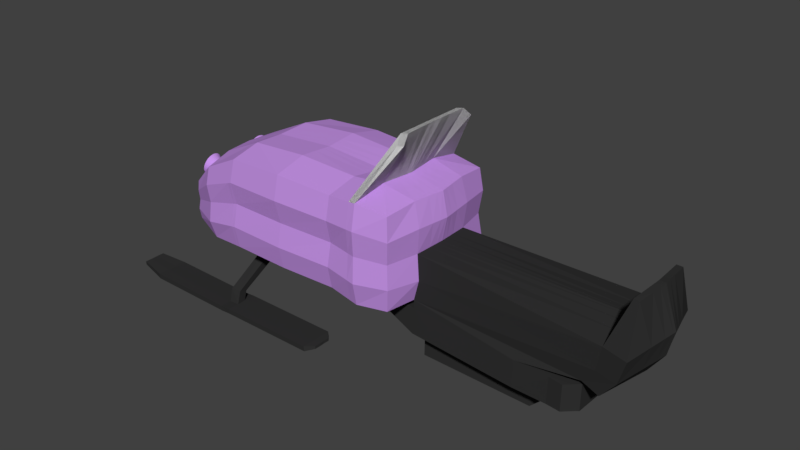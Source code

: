 # Source: MoottorikelkkaPitempi_1.blend  (saved by Blender 2.78.0; exported with 4.5.12 LTS)
import bpy
from mathutils import Matrix  # noqa: F401  (used for matrix-valued properties, if any)

bpy.ops.wm.read_factory_settings(use_empty=True)
scene = bpy.context.scene
scene.name = 'Scene'

# ---- collections
col_collection_1 = bpy.data.collections.new('Collection 1'); scene.collection.children.link(col_collection_1)

# ---- materials (node trees are filled in below, after node groups)
mat_musta = bpy.data.materials.new('musta')
mat_musta.alpha_threshold = 0.0
mat_musta.use_transparent_shadow = False
mat_musta.diffuse_color = (0.03106, 0.03106, 0.03106, 1.0)
mat_musta.roughness = 0.5
mat_material_003 = bpy.data.materials.new('Material.003')
mat_material_003.alpha_threshold = 0.0
mat_material_003.use_transparent_shadow = False
mat_material_003.roughness = 0.5
mat_material_001 = bpy.data.materials.new('Material.001')
mat_material_001.alpha_threshold = 0.0
mat_material_001.use_transparent_shadow = False
mat_material_001.roughness = 0.5
mat_material_002 = bpy.data.materials.new('Material.002')
mat_material_002.alpha_threshold = 0.0
mat_material_002.use_transparent_shadow = False
mat_material_002.diffuse_color = (0.5654, 0.2935, 0.8, 1.0)
mat_material_002.roughness = 0.5

# ---- material node trees

# ---- world
world_world = bpy.data.worlds.new('World'); scene.world = world_world
world_world.color = (0.05088, 0.05088, 0.05088)
world_world.use_sun_shadow = False
world_world.sun_shadow_jitter_overblur = 0.0
world_world.cycles.sampling_method = 'MANUAL'

# ---- meshes
me_cube_004 = bpy.data.meshes.new('Cube.004')
me_cube_004.from_pydata([(-2.974, -0.3325, 0.1173), (-2.98, -0.3428, 0.09375), (-2.985, -0.3576, 0.0725), (-2.989, -0.3764, 0.05439), (-2.991, -0.3984, 0.04013), (-2.993, -0.4228, 0.03026), (-2.993, -0.4487, 0.02516), (-2.992, -0.475, 0.02503), (-2.989, -0.5008, 0.02987), (-2.985, -0.5251, 0.0395), (-2.98, -0.5469, 0.05355), (-2.975, -0.5653, 0.07147), (-2.968, -0.5798, 0.09258), (-2.962, -0.5897, 0.1161), (-2.955, -0.5947, 0.141), (-2.948, -0.5945, 0.1665), (-2.941, -0.5891, 0.1915), (-2.935, -0.5789, 0.2151), (-2.931, -0.5641, 0.2364), (-2.927, -0.5453, 0.2545), (-2.924, -0.5233, 0.2687), (-2.922, -0.4989, 0.2786), (-2.922, -0.473, 0.2837), (-2.924, -0.4466, 0.2838), (-2.926, -0.4208, 0.279), (-2.93, -0.3966, 0.2694), (-2.935, -0.3748, 0.2553), (-2.94, -0.3563, 0.2374), (-2.947, -0.3418, 0.2163), (-2.954, -0.3319, 0.1928), (-2.961, -0.327, 0.1678), (-2.967, -0.3272, 0.1424), (1.125, 0.0, -0.7619), (1.13, 0.0, 0.007352), (1.063, -0.518, -0.7116), (1.104, -0.5, 0.0), (4.034, -0.6926, -0.1278), (1.148, -0.5227, -0.3911), (4.3, 0.0, -0.704), (4.609, 0.0, -0.02718), (4.04, -0.6807, -0.8349), (4.396, -0.7515, -0.1669), (4.524, 0.0, -0.3948), (4.278, -0.7198, -0.5419), (3.954, -0.6736, -0.5066), (3.76, -0.6279, -0.7637), (2.986, 0.0, -0.7475), (4.203, 0.0, -0.0191), (4.275, -0.5124, 0.5399), (4.411, 0.0, 0.5638), (4.361, -0.5264, 0.5306), (4.315, 0.0, 0.5658), (1.111, -0.1325, -0.7505), (1.124, -0.1139, 0.005677), (4.241, -0.1551, -0.7338), (4.56, -0.1712, -0.05902), (4.468, -0.164, -0.4283), (4.165, -0.1578, -0.04387), (2.94, -0.1253, -0.7512), (4.4, -0.1199, 0.5563), (4.306, -0.1167, 0.5599), (2.975, -0.04523, -0.7483), (1.122, -0.04471, -0.7593), (1.128, -0.02595, 0.006971), (4.287, -0.03532, -0.7108), (4.598, -0.039, -0.03443), (4.511, -0.03735, -0.4025), (4.195, -0.03594, -0.02474), (4.409, -0.02732, 0.5621), (4.313, -0.02659, 0.5644), (1.093, -0.2729, -0.7363), (1.116, -0.2545, 0.00361), (4.168, -0.3465, -0.7706), (4.5, -0.3825, -0.09831), (4.399, -0.3664, -0.4697), (4.117, -0.3525, -0.07445), (4.386, -0.2679, 0.5469), (4.295, -0.2608, 0.5526), (2.883, -0.3083, -0.7557), (1.121, 0.0, -1.292), (1.059, -0.5435, -1.241), (2.779, -0.6534, -1.294), (2.982, 0.0, -1.277), (1.107, -0.158, -1.28), (2.936, -0.1508, -1.281), (2.971, -0.07072, -1.278), (1.118, -0.07019, -1.289), (1.089, -0.2984, -1.266), (2.879, -0.3338, -1.286), (1.125, 0.0, -0.8901), (1.062, -0.5215, -0.8398), (1.122, -0.04823, -0.8875), (1.111, -0.136, -0.8786), (1.093, -0.2764, -0.8645), (2.985, 0.0, -0.8756), (2.975, -0.04876, -0.8765), (2.782, -0.6314, -0.8919), (2.939, -0.1288, -0.8793), (2.882, -0.3118, -0.8839), (3.54, -0.6997, -1.289), (3.743, 0.0, -1.272), (3.697, -0.5744, -1.276), (3.733, -0.5544, -1.273), (3.64, -0.62, -1.281), (3.747, 0.0, -0.8708), (3.736, -0.5489, -0.8716), (3.544, -0.6943, -0.8871), (3.7, -0.5689, -0.8745), (3.643, -0.6146, -0.8791), (2.225, -0.05362, -0.04235), (0.158, 0.0, -0.9417), (0.09522, -0.4393, -0.8913), (0.1437, -0.05384, -0.9302), (0.1548, 0.0, -0.9391), (0.126, -0.1942, -0.916), (0.1615, 0.0, -0.8886), (0.09869, -0.4174, -0.8383), (0.1582, 0.0, -0.886), (0.1472, -0.03189, -0.8771), (0.1295, -0.1723, -0.863), (2.982, 0.0, -1.708), (1.122, 0.0, -1.723), (2.972, -0.08192, -1.709), (1.119, -0.08139, -1.72), (1.108, -0.1692, -1.711), (2.879, -0.345, -1.716), (2.936, -0.162, -1.712), (1.09, -0.3096, -1.697), (3.476, -0.3002, -0.8774), (3.415, -0.4453, -1.284), (3.315, -0.6714, -1.292), (3.418, -0.4297, -0.882), (3.472, -0.3157, -1.279), (3.319, -0.6559, -0.89), (3.511, -0.2435, -0.8746), (3.522, 0.0, -0.8737), (3.508, -0.2591, -1.276), (3.518, 0.0, -1.275), (-1.894, -0.1139, -0.7565), (-2.068, -0.1133, -0.7687), (-2.055, -0.2532, -0.7858), (-1.881, -0.2545, -0.7756), (-1.862, -0.2988, -0.9991), (-2.036, -0.3081, -1.004), (-2.049, -0.2481, -1.131), (-1.874, -0.2366, -1.127), (-1.808, -1.093, -1.404), (-1.982, -1.096, -1.414), (-1.995, -0.9633, -1.461), (-1.82, -0.9584, -1.45), (-1.799, -1.159, -1.595), (-1.972, -1.153, -1.609), (-1.981, -1.012, -1.61), (-1.806, -1.017, -1.593), (-1.792, -1.159, -1.674), (-1.965, -1.152, -1.689), (-1.974, -1.011, -1.689), (-1.799, -1.017, -1.673), (-1.806, -1.339, -1.596), (-1.979, -1.332, -1.611), (-1.799, -1.338, -1.676), (-1.972, -1.332, -1.69), (-1.975, -0.834, -1.608), (-1.801, -0.8394, -1.592), (-1.968, -0.8335, -1.688), (-1.794, -0.8389, -1.672), (-3.398, -1.149, -1.583), (-3.407, -1.007, -1.584), (-3.391, -1.148, -1.663), (-3.4, -1.007, -1.663), (-3.405, -1.328, -1.585), (-3.398, -1.327, -1.664), (-3.401, -0.8298, -1.582), (-3.394, -0.8293, -1.662), (-3.832, -1.126, -1.543), (-3.837, -1.028, -1.543), (-3.827, -1.126, -1.598), (-3.832, -1.028, -1.598), (-3.836, -1.25, -1.544), (-3.831, -1.25, -1.599), (-3.834, -0.9047, -1.542), (-3.829, -0.9043, -1.597), (-0.2482, -1.168, -1.597), (-0.2554, -1.026, -1.596), (-0.2412, -1.168, -1.677), (-0.2484, -1.026, -1.676), (-0.2546, -1.347, -1.599), (-0.2476, -1.347, -1.679), (-0.2501, -0.8484, -1.595), (-0.2431, -0.8479, -1.674), (-0.1386, -1.137, -1.606), (-0.1426, -1.059, -1.605), (-0.1348, -1.136, -1.649), (-0.1387, -1.059, -1.648), (-0.1421, -1.234, -1.607), (-0.1383, -1.234, -1.65), (-0.1396, -0.9625, -1.604), (-0.1358, -0.9622, -1.647), (0.5, -1.056, 0.7584), (0.5402, -0.5323, 0.8754), (0.3857, -1.043, 0.7455), (0.4167, -0.5249, 0.8595), (1.035, -0.7045, 1.587), (1.001, -0.5782, 1.713), (0.9217, -0.7045, 1.561), (0.8798, -0.5797, 1.684), (0.5837, -0.1213, 0.8682), (0.4616, -0.1196, 0.8451), (0.9908, -0.1317, 1.716), (0.8725, -0.1321, 1.68), (0.5937, -0.02762, 0.8666), (0.4718, -0.02724, 0.8418), (0.9886, -0.03001, 1.717), (0.8708, -0.03009, 1.679), (0.5679, -0.2709, 0.8708), (0.4452, -0.2672, 0.8503), (0.9945, -0.2943, 1.715), (0.8752, -0.2951, 1.681), (0.5, 1.056, 0.7584), (0.5966, 0.0, 0.8661), (0.5402, 0.5323, 0.8754), (0.4748, 0.0, 0.8409), (0.3857, 1.043, 0.7455), (0.4167, 0.5249, 0.8595), (1.035, 0.7045, 1.587), (0.9879, 0.0, 1.717), (1.001, 0.5782, 1.713), (0.8703, 0.0, 1.679), (0.9217, 0.7045, 1.561), (0.8798, 0.5797, 1.684), (0.5837, 0.1213, 0.8682), (0.4616, 0.1196, 0.8451), (0.9908, 0.1317, 1.716), (0.8725, 0.1321, 1.68), (0.5937, 0.02762, 0.8666), (0.4718, 0.02724, 0.8418), (0.9886, 0.03001, 1.717), (0.8708, 0.03009, 1.679), (0.5679, 0.2709, 0.8708), (0.4452, 0.2672, 0.8503), (0.9945, 0.2943, 1.715), (0.8752, 0.2951, 1.681), (-1.846, -1.0, 0.7022), (-1.846, -1.0, -0.7022), (1.0, -1.0, 0.7022), (1.0, -1.0, -0.7022), (-1.904, 0.0, 0.7557), (-1.846, -1.0, 0.0), (-1.904, 0.0, -0.741), (1.13, 0.0, 0.7557), (1.125, 0.0, -0.7619), (1.0, -1.0, 0.0), (0.0, -1.0, 0.7022), (0.0, -1.0, -0.7022), (0.06369, 0.0, -0.741), (0.06369, 0.0, 0.7557), (0.0, -1.0, 0.0), (1.13, 0.0, 0.007352), (-2.997, -0.7233, -0.06951), (-2.997, -0.7233, -0.6966), (-3.131, 0.0, -0.06673), (-2.997, -0.7233, -0.3831), (-3.131, 0.0, -0.7351), (-3.131, 0.0, -0.4009), (-1.878, -0.5, 0.7906), (-1.854, -1.069, -0.3511), (1.063, -0.518, -0.7116), (1.039, -1.039, 0.3511), (0.5, -1.056, 0.7584), (-0.9229, -1.015, -0.716), (-1.872, -1.067, 0.3511), (-1.86, -0.5, -0.8089), (1.056, -0.5, 0.7584), (1.039, -1.039, -0.3511), (-0.9229, -1.042, 0.7466), (0.5, -1.056, -0.7584), (0.0, -0.5, -0.8057), (0.5966, 0.0, -0.8514), (-0.92, 0.0, -0.7411), (0.0, -0.5, 0.8057), (-0.92, 0.0, 0.8289), (0.5966, 0.0, 0.8661), (-0.9229, -1.027, 0.0), (0.5, -1.104, 0.0), (0.0, -1.073, 0.3511), (0.0, -1.073, -0.3511), (1.104, -0.5, 0.0), (1.207, 0.0, 0.3815), (-2.518, 0.0, -0.8648), (-2.599, 0.0, 0.4669), (-2.456, -0.9727, -0.1694), (-3.044, -0.3616, -0.04733), (-3.018, -0.7391, -0.5398), (-3.01, -0.7317, -0.2263), (-3.033, -0.3616, -0.7295), (-3.06, -0.3616, -0.3831), (-3.152, 0.0, -0.2338), (-3.166, 0.0, -0.568), (-2.438, -0.927, -0.7622), (-2.482, -0.9324, 0.3809), (-2.539, -0.4772, 0.4725), (-2.491, -0.9929, 0.1073), (-3.079, -0.3705, -0.5626), (-3.071, -0.3664, -0.2128), (-2.458, -0.4768, -0.8689), (-2.461, -1.011, -0.4783), (1.148, -0.5227, 0.3911), (0.5227, -1.148, -0.3911), (0.5227, -1.148, 0.3911), (-0.9363, -1.114, 0.3699), (-0.9412, -0.5232, 0.8607), (0.5402, -0.5323, -0.8754), (-0.9299, -0.5059, -0.8164), (0.5402, -0.5323, 0.8754), (-0.9271, -1.094, -0.3603), (1.148, -0.5227, -0.3911), (0.3857, -1.043, -0.7455), (0.4748, 0.0, 0.8409), (0.3857, -1.08, 0.0), (0.3857, -1.043, 0.7455), (0.4748, 0.0, -0.8262), (0.4032, -1.131, -0.3819), (0.4032, -1.131, 0.3819), (0.4167, -0.5249, -0.8595), (0.4167, -0.5249, 0.8595), (0.5, -1.056, 0.7584), (0.5966, 0.0, 0.8661), (0.5402, -0.5323, 0.8754), (0.3857, -1.043, -0.7455), (0.4748, 0.0, 0.8409), (0.3857, -1.08, 0.0), (0.3857, -1.043, 0.7455), (0.4748, 0.0, -0.8262), (0.4032, -1.131, -0.3819), (0.4032, -1.131, 0.3819), (0.4167, -0.5249, -0.8595), (0.4167, -0.5249, 0.8595), (-1.982, 0.0, 0.7234), (-1.914, -0.9969, -0.01895), (-1.912, -0.9918, -0.7089), (-1.917, -0.9924, 0.6662), (-1.972, 0.0, -0.7549), (-1.952, -0.4974, 0.755), (-1.942, -1.059, 0.3238), (-1.927, -0.4974, -0.8156), (-1.922, -1.062, -0.3653), (-1.894, -0.1139, -0.7565), (1.113, -0.1139, 0.7563), (-3.109, -0.08239, -0.7339), (-3.115, -0.08239, -0.3969), (-1.898, -0.1139, 0.7637), (1.111, -0.1325, -0.7505), (0.04918, -0.1139, -0.7558), (0.04918, -0.1139, 0.7671), (1.124, -0.1139, 0.005677), (-3.111, -0.08239, -0.06231), (-2.586, -0.1087, 0.4682), (-3.146, -0.08439, -0.5668), (-3.133, -0.08348, -0.229), (-2.504, -0.1086, -0.8657), (1.194, -0.1191, 0.3837), (-0.9248, -0.1192, 0.8361), (0.5837, -0.1213, -0.8569), (-0.9222, -0.1152, -0.7582), (0.5837, -0.1213, 0.8682), (0.4616, -0.1196, 0.8451), (0.5837, -0.1213, 0.8682), (0.4616, -0.1196, 0.8451), (-2.068, -0.1133, -0.7687), (-1.975, -0.1133, 0.7306), (-1.901, -0.02595, -0.7446), (1.126, -0.02595, 0.7559), (-3.126, -0.01877, -0.7348), (-3.127, -0.01877, -0.4), (-2.596, -0.02476, 0.4672), (-3.161, -0.01923, -0.5677), (-3.148, -0.01902, -0.2327), (-1.98, -0.02582, 0.7251), (-1.902, -0.02595, 0.7575), (1.122, -0.04471, -0.7593), (0.06039, -0.02595, -0.7444), (0.06039, -0.02595, 0.7583), (1.128, -0.02595, 0.006971), (-3.127, -0.01877, -0.06572), (-2.515, -0.02474, -0.865), (1.204, -0.02713, 0.382), (-0.9211, -0.02715, 0.8305), (0.5937, -0.02762, -0.8527), (-0.9205, -0.02626, -0.745), (0.5937, -0.02762, 0.8666), (0.4718, -0.02724, 0.8418), (0.5937, -0.02762, 0.8666), (0.4718, -0.02724, 0.8418), (-1.97, -0.02581, -0.758), (-1.891, -0.2545, 0.7735), (1.093, -0.2729, -0.7363), (0.03127, -0.2545, -0.774), (0.03127, -0.2545, 0.7812), (1.116, -0.2545, 0.00361), (-3.087, -0.1841, -0.05685), (-2.488, -0.2427, -0.8668), (1.177, -0.266, 0.3864), (-0.9308, -0.2663, 0.8451), (0.5679, -0.2709, -0.8636), (-0.925, -0.2575, -0.7794), (0.5679, -0.2709, 0.8708), (0.4452, -0.2672, 0.8503), (0.5679, -0.2709, 0.8708), (0.4452, -0.2672, 0.8503), (-2.055, -0.2532, -0.7858), (-1.881, -0.2545, -0.7756), (1.092, -0.2545, 0.7571), (-3.081, -0.1841, -0.7323), (-3.095, -0.1841, -0.3918), (-2.569, -0.2429, 0.4698), (-3.122, -0.1886, -0.5652), (-3.111, -0.1865, -0.2231), (-1.967, -0.2532, 0.7395), (-2.963, -0.309, 0.103), (-2.971, -0.3222, 0.07263), (-2.609, -0.4577, 0.06108), (-2.977, -0.3412, 0.04529), (-2.982, -0.3654, 0.022), (-2.955, -0.3021, 0.1351), (-2.986, -0.3937, 0.003661), (-2.946, -0.3019, 0.1679), (-2.988, -0.4251, -0.009032), (-2.937, -0.3082, 0.2), (-2.988, -0.4584, -0.01559), (-2.929, -0.321, 0.2302), (-2.986, -0.4923, -0.01576), (-2.921, -0.3396, 0.2574), (-2.983, -0.5254, -0.009529), (-2.913, -0.3633, 0.2804), (-2.978, -0.5566, 0.002855), (-2.907, -0.3914, 0.2985), (-2.972, -0.5847, 0.02092), (-2.902, -0.4226, 0.3109), (-2.965, -0.6084, 0.04397), (-2.899, -0.4558, 0.3171), (-2.956, -0.6271, 0.07112), (-2.897, -0.4897, 0.3169), (-2.948, -0.6398, 0.1013), (-2.897, -0.5229, 0.3104), (-2.939, -0.6461, 0.1334), (-2.899, -0.5543, 0.2977), (-2.93, -0.6459, 0.1662), (-2.903, -0.5826, 0.2793), (-2.922, -0.639, 0.1984), (-2.908, -0.6068, 0.256), (-2.914, -0.6258, 0.2287), (-2.974, -0.3325, 0.1173), (-2.98, -0.3428, 0.09375), (-2.985, -0.3576, 0.0725), (-2.989, -0.3764, 0.05439), (-2.991, -0.3984, 0.04013), (-2.993, -0.4228, 0.03026), (-2.993, -0.4487, 0.02516), (-2.992, -0.475, 0.02503), (-2.989, -0.5008, 0.02987), (-2.985, -0.5251, 0.0395), (-2.98, -0.5469, 0.05355), (-2.975, -0.5653, 0.07147), (-2.968, -0.5798, 0.09258), (-2.962, -0.5897, 0.1161), (-2.955, -0.5947, 0.141), (-2.948, -0.5945, 0.1665), (-2.941, -0.5891, 0.1915), (-2.935, -0.5789, 0.2151), (-2.931, -0.5641, 0.2364), (-2.927, -0.5453, 0.2545), (-2.924, -0.5233, 0.2687), (-2.922, -0.4989, 0.2786), (-2.922, -0.473, 0.2837), (-2.924, -0.4466, 0.2838), (-2.926, -0.4208, 0.279), (-2.93, -0.3966, 0.2694), (-2.935, -0.3748, 0.2553), (-2.94, -0.3563, 0.2374), (-2.947, -0.3418, 0.2163), (-2.954, -0.3319, 0.1928), (-2.961, -0.327, 0.1678), (-2.967, -0.3272, 0.1424)], [(57, 109)], [(0, 31, 30, 29, 28, 27, 26, 25, 24, 23, 22, 21, 20, 19, 18, 17, 16, 15, 14, 13, 12, 11, 10, 9, 8, 7, 6, 5, 4, 3, 2, 1), (78, 72, 40, 45), (45, 40, 43, 44), (73, 41, 43, 74), (74, 43, 40, 72), (44, 43, 41, 36), (67, 69, 51, 47), (63, 67, 47, 33), (37, 44, 36, 35), (34, 45, 44, 37), (133, 106, 108, 131), (69, 68, 49, 51), (73, 76, 50, 41), (41, 50, 48, 36), (65, 68, 59, 55), (77, 76, 59, 60), (92, 118, 119, 93), (71, 75, 57, 53), (75, 77, 60, 57), (66, 56, 54, 64), (65, 55, 56, 66), (61, 64, 54, 58), (46, 38, 64, 61), (39, 65, 66, 42), (42, 66, 64, 38), (86, 113, 110, 79), (39, 49, 68, 65), (60, 59, 68, 69), (53, 57, 67, 63), (57, 60, 69, 67), (36, 48, 77, 75), (35, 36, 75, 71), (48, 50, 76, 77), (55, 59, 76, 73), (93, 119, 116, 90), (56, 74, 72, 54), (55, 73, 74, 56), (58, 54, 72, 78), (87, 88, 81, 80), (86, 123, 124, 83), (79, 121, 123, 86), (83, 124, 127, 87), (90, 80, 81, 96), (132, 101, 103, 129), (83, 112, 113, 86), (131, 108, 107, 128), (129, 103, 99, 130), (45, 96, 98, 78), (58, 97, 95, 61), (32, 89, 91, 62), (78, 98, 97, 58), (34, 90, 96, 45), (62, 91, 92, 52), (70, 93, 90, 34), (52, 92, 93, 70), (61, 95, 94, 46), (105, 102, 100, 104), (108, 103, 101, 107), (107, 101, 102, 105), (106, 99, 103, 108), (130, 99, 106, 133), (128, 107, 105, 134), (134, 105, 104, 135), (137, 100, 102, 136), (136, 102, 101, 132), (118, 112, 114, 119), (119, 114, 111, 116), (117, 113, 112, 118), (115, 110, 113, 117), (87, 114, 112, 83), (91, 117, 118, 92), (80, 111, 114, 87), (90, 116, 111, 80), (89, 115, 117, 91), (123, 122, 126, 124), (121, 120, 122, 123), (124, 126, 125, 127), (84, 126, 122, 85), (88, 125, 126, 84), (85, 122, 120, 82), (87, 127, 125, 88), (85, 136, 132, 84), (82, 137, 136, 85), (95, 134, 135, 94), (97, 128, 134, 95), (81, 130, 133, 96), (88, 129, 130, 81), (98, 131, 128, 97), (84, 132, 129, 88), (96, 133, 131, 98), (145, 149, 148, 144), (139, 144, 143, 140), (138, 145, 144, 139), (140, 143, 142, 141), (141, 142, 145, 138), (149, 153, 152, 148), (143, 147, 146, 142), (142, 146, 149, 145), (144, 148, 147, 143), (150, 182, 183, 153), (147, 151, 150, 146), (146, 150, 153, 149), (148, 152, 151, 147), (154, 155, 156, 157), (161, 171, 168, 155), (160, 187, 186, 158), (152, 167, 166, 151), (159, 161, 160, 158), (154, 160, 161, 155), (165, 189, 185, 157), (151, 159, 158, 150), (163, 165, 164, 162), (156, 164, 165, 157), (164, 173, 172, 162), (153, 163, 162, 152), (170, 178, 179, 171), (171, 179, 176, 168), (169, 177, 181, 173), (156, 169, 173, 164), (159, 170, 171, 161), (162, 172, 167, 152), (155, 168, 169, 156), (151, 166, 170, 159), (175, 177, 176, 174), (176, 179, 178, 174), (175, 180, 181, 177), (167, 175, 174, 166), (172, 180, 175, 167), (173, 181, 180, 172), (166, 174, 178, 170), (168, 176, 177, 169), (184, 192, 195, 187), (188, 196, 197, 189), (189, 197, 193, 185), (158, 186, 182, 150), (153, 183, 188, 163), (163, 188, 189, 165), (157, 185, 184, 154), (154, 184, 187, 160), (190, 192, 193, 191), (193, 197, 196, 191), (190, 194, 195, 192), (185, 193, 192, 184), (183, 191, 196, 188), (186, 194, 190, 182), (187, 195, 194, 186), (182, 190, 191, 183), (199, 203, 202, 198), (211, 213, 227, 221), (205, 204, 202, 203), (217, 205, 203, 216), (200, 204, 205, 201), (214, 216, 203, 199), (198, 202, 204, 200), (210, 212, 208, 206), (213, 209, 208, 212), (215, 217, 209, 207), (227, 213, 212, 225), (219, 225, 212, 210), (207, 209, 213, 211), (201, 205, 217, 215), (206, 208, 216, 214), (209, 217, 216, 208), (220, 218, 224, 226), (235, 221, 227, 237), (229, 226, 224, 228), (241, 240, 226, 229), (222, 223, 229, 228), (238, 220, 226, 240), (218, 222, 228, 224), (234, 230, 232, 236), (237, 236, 232, 233), (239, 231, 233, 241), (227, 225, 236, 237), (219, 234, 236, 225), (231, 235, 237, 233), (223, 239, 241, 229), (230, 238, 240, 232), (233, 232, 240, 241), (315, 273, 245, 266), (314, 265, 243, 269), (313, 268, 244, 272), (312, 269, 243, 271), (323, 316, 253, 276), (310, 274, 252, 279), (309, 270, 247, 282), (322, 284, 256, 318), (321, 285, 253, 316), (306, 267, 251, 286), (305, 292, 259, 298), (384, 372, 262, 288), (376, 296, 263, 373), (375, 297, 262, 372), (301, 293, 261, 290), (300, 291, 258, 299), (414, 399, 291, 300), (417, 414, 300, 342), (342, 300, 299, 340), (299, 258, 293, 301), (340, 299, 301, 343), (343, 301, 290, 338), (373, 263, 297, 375), (261, 295, 302, 292), (292, 302, 294, 259), (383, 260, 296, 376), (258, 291, 303, 293), (293, 303, 295, 261), (298, 259, 294, 304), (339, 298, 304, 344), (393, 384, 288, 341), (290, 261, 292, 305), (338, 290, 305, 345), (345, 305, 298, 339), (272, 244, 267, 306), (411, 272, 306, 401), (401, 306, 286, 398), (318, 256, 285, 321), (251, 283, 307, 273), (273, 307, 275, 245), (319, 252, 284, 322), (244, 268, 308, 267), (267, 308, 283, 251), (274, 242, 270, 309), (252, 274, 309, 284), (284, 309, 282, 256), (264, 242, 274, 310), (394, 264, 310, 402), (402, 310, 279, 397), (266, 245, 275, 311), (395, 266, 311, 403), (320, 323, 276, 396, 352, 380, 254), (276, 253, 269, 312), (396, 276, 312, 404), (404, 312, 271, 410), (390, 392, 329, 317), (319, 322, 334, 331), (405, 313, 272, 411), (282, 247, 265, 314), (256, 282, 314, 285), (285, 314, 269, 253), (286, 251, 273, 315), (397, 279, 324, 406), (279, 252, 319, 324), (277, 387, 362, 403, 311, 323, 320), (268, 319, 322, 308), (283, 318, 321, 307), (307, 321, 316, 275), (308, 322, 318, 283), (311, 275, 316, 323), (316, 323, 335, 328), (318, 321, 333, 330), (319, 331, 336, 324), (321, 316, 328, 333), (268, 325, 331, 319), (313, 327, 325, 268), (323, 320, 332, 335), (322, 318, 330, 334), (405, 407, 327, 313), (265, 345, 339, 243), (247, 338, 345, 265), (370, 393, 341, 248), (243, 339, 344, 271), (270, 343, 338, 247), (242, 340, 343, 270), (264, 342, 340, 242), (394, 417, 342, 264), (378, 377, 369, 350), (389, 391, 366, 364), (381, 353, 365, 390), (389, 364, 347, 371), (406, 408, 367, 365), (388, 363, 346, 370), (380, 352, 363, 388), (379, 351, 362, 387), (386, 361, 353, 381), (378, 350, 361, 386), (385, 360, 354, 382), (371, 347, 360, 385), (409, 400, 359, 368), (399, 355, 358, 416), (413, 349, 357, 415), (377, 374, 356, 369), (374, 383, 355, 356), (415, 357, 348, 412), (416, 358, 349, 413), (400, 412, 348, 359), (289, 260, 383, 374), (337, 289, 374, 377), (249, 371, 385, 287), (287, 385, 382, 257), (246, 378, 386, 280), (280, 386, 381, 255), (250, 379, 387, 277), (254, 380, 388, 278), (278, 388, 370, 248), (281, 389, 371, 249), (255, 381, 390, 317), (281, 326, 391, 389), (246, 337, 377, 378), (346, 368, 393, 370), (365, 367, 392, 390), (368, 359, 384, 393), (355, 383, 376, 358), (349, 373, 375, 357), (357, 375, 372, 348), (358, 376, 373, 349), (359, 348, 372, 384), (304, 294, 412, 400), (303, 416, 413, 295), (302, 415, 412, 294), (295, 413, 415, 302), (291, 399, 416, 303), (344, 304, 400, 409), (324, 336, 408, 406), (271, 344, 409, 410), (350, 369, 417, 394), (364, 366, 407, 405), (353, 397, 406, 365), (364, 405, 411, 347), (363, 404, 410, 346), (352, 396, 404, 363), (351, 395, 403, 362), (361, 402, 397, 353), (350, 394, 402, 361), (360, 401, 398, 354), (347, 411, 401, 360), (369, 356, 414, 417), (356, 355, 399, 414), (418, 420, 419), (419, 420, 421), (421, 420, 422), (422, 420, 424), (424, 420, 426), (426, 420, 428), (428, 420, 430), (430, 420, 432), (432, 420, 434), (434, 420, 436), (436, 420, 438), (438, 420, 440), (440, 420, 442), (442, 420, 444), (444, 420, 446), (446, 420, 448), (448, 420, 450), (450, 420, 449), (449, 420, 447), (447, 420, 445), (445, 420, 443), (443, 420, 441), (441, 420, 439), (439, 420, 437), (437, 420, 435), (435, 420, 433), (433, 420, 431), (431, 420, 429), (429, 420, 427), (427, 420, 425), (425, 420, 423), (423, 420, 418), (419, 421, 453, 452), (444, 446, 466, 465), (443, 441, 473, 472), (429, 427, 480, 479), (432, 434, 460, 459), (421, 422, 454, 453), (446, 448, 467, 466), (441, 439, 474, 473), (427, 425, 481, 480), (434, 436, 461, 460), (422, 424, 455, 454), (448, 450, 468, 467), (439, 437, 475, 474), (425, 423, 482, 481), (436, 438, 462, 461), (424, 426, 456, 455), (450, 449, 469, 468), (423, 418, 451, 482), (437, 435, 476, 475), (438, 440, 463, 462), (426, 428, 457, 456), (449, 447, 470, 469), (435, 433, 477, 476), (440, 442, 464, 463), (428, 430, 458, 457), (447, 445, 471, 470), (418, 419, 452, 451), (433, 431, 478, 477), (442, 444, 465, 464), (430, 432, 459, 458), (445, 443, 472, 471), (431, 429, 479, 478)])
me_cube_004.polygons.foreach_set('material_index', [1, 0, 0, 0, 0, 0, 0, 0, 0, 0, 0, 0, 0, 0, 0, 0, 0, 0, 0, 0, 0, 0, 0, 0, 0, 0, 0, 0, 0, 0, 0, 0, 0, 0, 0, 0, 0, 0, 0, 0, 0, 0, 0, 0, 0, 0, 0, 0, 0, 0, 0, 0, 0, 0, 0, 0, 0, 0, 0, 0, 0, 0, 0, 0, 0, 0, 0, 0, 0, 0, 0, 0, 0, 0, 0, 0, 0, 0, 0, 0, 0, 0, 0, 0, 0, 0, 0, 0, 0, 0, 0, 0, 0, 0, 0, 0, 0, 0, 0, 0, 0, 0, 0, 0, 0, 0, 0, 0, 0, 0, 0, 0, 0, 0, 0, 0, 0, 0, 0, 0, 0, 0, 0, 0, 0, 0, 0, 0, 0, 0, 0, 0, 0, 0, 0, 0, 0, 0, 0, 0, 0, 0, 0, 0, 0, 0, 0, 2, 2, 2, 2, 2, 2, 2, 2, 2, 2, 2, 2, 2, 2, 2, 2, 2, 2, 2, 2, 2, 2, 2, 2, 2, 2, 2, 2, 2, 2, 2, 2, 3, 3, 3, 3, 3, 3, 3, 3, 3, 3, 3, 3, 3, 3, 3, 3, 3, 3, 3, 3, 3, 3, 3, 3, 3, 3, 3, 3, 3, 3, 3, 3, 3, 3, 3, 3, 3, 3, 3, 3, 3, 3, 3, 3, 3, 3, 3, 3, 3, 3, 3, 3, 3, 3, 3, 3, 3, 3, 3, 3, 3, 3, 3, 3, 3, 3, 3, 3, 3, 3, 3, 3, 3, 3, 3, 3, 3, 3, 3, 3, 3, 3, 3, 3, 3, 3, 3, 3, 3, 3, 3, 3, 3, 3, 3, 3, 3, 3, 3, 3, 3, 3, 3, 3, 3, 3, 3, 3, 3, 3, 3, 3, 3, 3, 3, 3, 3, 3, 3, 3, 3, 3, 3, 3, 3, 3, 3, 3, 3, 3, 3, 3, 3, 3, 3, 3, 3, 3, 3, 3, 3, 3, 3, 3, 3, 3, 3, 3, 3, 3, 3, 3, 3, 3, 3, 3, 3, 3, 3, 3, 3, 3, 3, 3, 3, 3, 3, 3, 3, 3, 3, 3, 3, 3, 3, 3, 3, 3, 3, 3, 3, 3, 3, 3, 3, 3, 3, 3, 3, 3, 3, 3, 3, 3, 3, 3, 3, 3, 3, 3, 3, 3, 3, 3, 3, 3, 3, 3, 3, 3, 3, 3, 3])
me_cube_004.materials.append(mat_musta)
me_cube_004.materials.append(mat_material_003)
me_cube_004.materials.append(mat_material_001)
me_cube_004.materials.append(mat_material_002)
me_cube_004.use_remesh_preserve_volume = False
me_cube_004.use_remesh_preserve_attributes = False
me_cube_004.use_mirror_vertex_groups = False
me_cube_004.update()

# ---- objects
ob_cube_003 = bpy.data.objects.new('Cube.003', me_cube_004)

# ---- transforms, parenting, visibility, modifiers, constraints
ob_cube_003.location = (0.0, 0.0, 0.0)
ob_cube_003.lineart.crease_threshold = 0.0
_m = ob_cube_003.modifiers.new('Mirror', 'MIRROR')
_m.use_axis = (False, True, False)
_m.use_clip = True

# ---- collection membership
col_collection_1.objects.link(ob_cube_003)

# ---- scene / render settings (as saved in the file)
scene.frame_start = 1; scene.frame_end = 250; scene.frame_set(1)
scene.render.engine = 'BLENDER_EEVEE_NEXT'
scene.render.resolution_percentage = 50
scene.render.dither_intensity = 0.0
scene.cycles.use_denoising = False
scene.cycles.samples = 128
scene.cycles.sampling_pattern = 'TABULATED_SOBOL'
scene.cycles.light_sampling_threshold = 0.0
scene.cycles.use_adaptive_sampling = False
scene.cycles.use_light_tree = False
scene.cycles.blur_glossy = 0.0
scene.cycles.sample_clamp_indirect = 0.0
scene.view_settings.view_transform = 'Standard'
bpy.context.view_layer.update()

# ---- added for rendering (the .blend has no active camera and no usable light): camera, sun
cam_auto = bpy.data.cameras.new('AutoCamera')
cam_auto.lens = 50.0
cam_auto.sensor_width = 36.0
cam_auto.clip_end = 1000.0
ob_auto_camera = bpy.data.objects.new('AutoCamera', cam_auto)
scene.collection.objects.link(ob_auto_camera)
ob_auto_camera.location = (9.18436, -10.5583, 7.03622)
ob_auto_camera.rotation_euler = (1.09748, -7.21219e-08, 0.694738)
scene.camera = ob_auto_camera
light_auto_sun = bpy.data.lights.new('AutoSun', 'SUN')
light_auto_sun.energy = 3.0
light_auto_sun.angle = 0.0523599
ob_auto_sun = bpy.data.objects.new('AutoSun', light_auto_sun)
scene.collection.objects.link(ob_auto_sun)
ob_auto_sun.rotation_euler = (0.872665, 0.174533, 0.523599)
bpy.context.view_layer.update()
